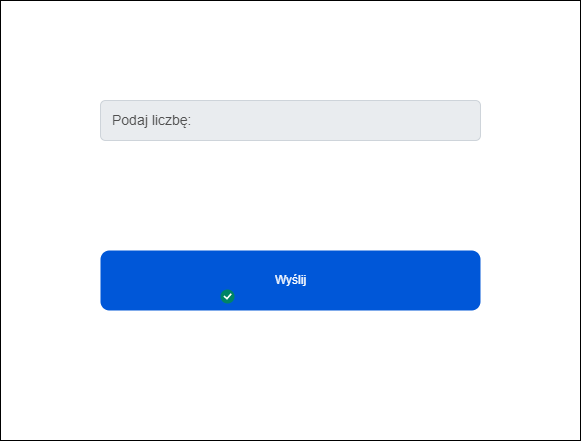

The diagram above was exported from draw.io. Its source (the exported page's mxGraphModel, read from the mxfile embedded in the PNG):
<mxGraphModel dx="1447" dy="803" grid="1" gridSize="10" guides="1" tooltips="1" connect="1" arrows="1" fold="1" page="1" pageScale="1" pageWidth="1100" pageHeight="850" background="#ffffff" math="0" shadow="0">
  <root>
    <mxCell id="0" />
    <mxCell id="1" parent="0" />
    <mxCell id="wBuLNv1NgHjs4YhiHGoN-1" value="" style="rounded=0;whiteSpace=wrap;html=1;" vertex="1" parent="1">
      <mxGeometry x="160" y="40" width="580" height="440" as="geometry" />
    </mxCell>
    <mxCell id="wBuLNv1NgHjs4YhiHGoN-2" value="Wyślij" style="rounded=1;fillColor=#0057D8;align=center;strokeColor=none;html=1;fontColor=#ffffff;fontSize=12" vertex="1" parent="1">
      <mxGeometry x="260" y="290" width="380" height="60" as="geometry" />
    </mxCell>
    <mxCell id="wBuLNv1NgHjs4YhiHGoN-3" value="" style="html=1;shadow=0;dashed=0;shape=mxgraph.atlassian.checkbox;fillColor=#008465;strokeColor=none;html=1" vertex="1" parent="1">
      <mxGeometry x="380" y="329" width="14" height="14" as="geometry" />
    </mxCell>
    <mxCell id="wBuLNv1NgHjs4YhiHGoN-4" value="Podaj liczbę:" style="html=1;shadow=0;dashed=0;shape=mxgraph.bootstrap.rrect;rSize=5;strokeColor=#CED4DA;strokeWidth=1;fillColor=#E9ECEF;fontColor=#505050;whiteSpace=wrap;align=left;verticalAlign=middle;spacingLeft=10;fontSize=14;" vertex="1" parent="1">
      <mxGeometry x="260" y="140" width="380" height="40" as="geometry" />
    </mxCell>
  </root>
</mxGraphModel>